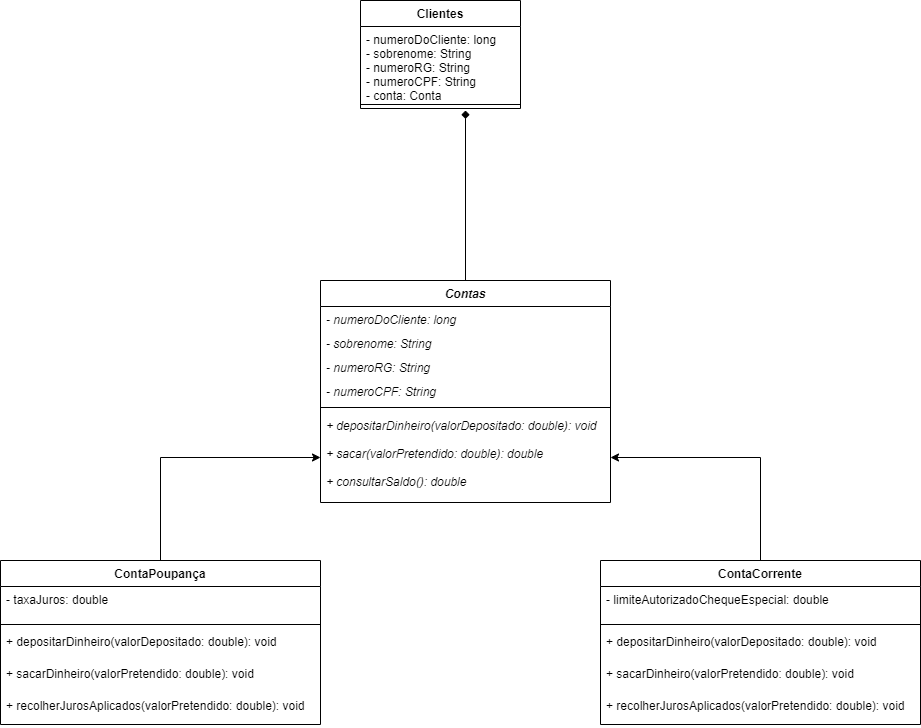

The diagram above was exported from draw.io. Its source (the exported page's mxGraphModel, read from the mxfile embedded in the PNG):
<mxGraphModel dx="862" dy="433" grid="1" gridSize="10" guides="1" tooltips="1" connect="1" arrows="1" fold="1" page="1" pageScale="1" pageWidth="827" pageHeight="1169" math="0" shadow="0">
  <root>
    <mxCell id="WIyWlLk6GJQsqaUBKTNV-0" />
    <mxCell id="WIyWlLk6GJQsqaUBKTNV-1" parent="WIyWlLk6GJQsqaUBKTNV-0" />
    <mxCell id="GlEwizBYMwSi3_HjTnL3-0" value="Clientes" style="swimlane;fontStyle=1;align=center;verticalAlign=top;childLayout=stackLayout;horizontal=1;startSize=26;horizontalStack=0;resizeParent=1;resizeParentMax=0;resizeLast=0;collapsible=1;marginBottom=0;" parent="WIyWlLk6GJQsqaUBKTNV-1" vertex="1">
      <mxGeometry x="360" y="440" width="160" height="108" as="geometry" />
    </mxCell>
    <mxCell id="GlEwizBYMwSi3_HjTnL3-1" value="- numeroDoCliente: long&#10;- sobrenome: String&#10;- numeroRG: String&#10;- numeroCPF: String&#10;- conta: Conta&#10;" style="text;strokeColor=none;fillColor=none;align=left;verticalAlign=top;spacingLeft=4;spacingRight=4;overflow=hidden;rotatable=0;points=[[0,0.5],[1,0.5]];portConstraint=eastwest;" parent="GlEwizBYMwSi3_HjTnL3-0" vertex="1">
      <mxGeometry y="26" width="160" height="74" as="geometry" />
    </mxCell>
    <mxCell id="GlEwizBYMwSi3_HjTnL3-2" value="" style="line;strokeWidth=1;fillColor=none;align=left;verticalAlign=middle;spacingTop=-1;spacingLeft=3;spacingRight=3;rotatable=0;labelPosition=right;points=[];portConstraint=eastwest;" parent="GlEwizBYMwSi3_HjTnL3-0" vertex="1">
      <mxGeometry y="100" width="160" height="8" as="geometry" />
    </mxCell>
    <mxCell id="TWbZbJg55kfP6Me6wxzU-0" style="edgeStyle=orthogonalEdgeStyle;rounded=0;orthogonalLoop=1;jettySize=auto;html=1;endArrow=diamond;endFill=1;" edge="1" parent="WIyWlLk6GJQsqaUBKTNV-1" source="GlEwizBYMwSi3_HjTnL3-5">
      <mxGeometry relative="1" as="geometry">
        <mxPoint x="465" y="550" as="targetPoint" />
      </mxGeometry>
    </mxCell>
    <mxCell id="GlEwizBYMwSi3_HjTnL3-5" value="Contas" style="swimlane;fontStyle=3;align=center;verticalAlign=top;childLayout=stackLayout;horizontal=1;startSize=26;horizontalStack=0;resizeParent=1;resizeParentMax=0;resizeLast=0;collapsible=1;marginBottom=0;" parent="WIyWlLk6GJQsqaUBKTNV-1" vertex="1">
      <mxGeometry x="320" y="720" width="290" height="222" as="geometry" />
    </mxCell>
    <mxCell id="GlEwizBYMwSi3_HjTnL3-6" value="- numeroDoCliente: long" style="text;strokeColor=none;fillColor=none;align=left;verticalAlign=top;spacingLeft=4;spacingRight=4;overflow=hidden;rotatable=0;points=[[0,0.5],[1,0.5]];portConstraint=eastwest;fontStyle=2" parent="GlEwizBYMwSi3_HjTnL3-5" vertex="1">
      <mxGeometry y="26" width="290" height="24" as="geometry" />
    </mxCell>
    <mxCell id="GlEwizBYMwSi3_HjTnL3-32" value="- sobrenome: String&#10;" style="text;strokeColor=none;fillColor=none;align=left;verticalAlign=top;spacingLeft=4;spacingRight=4;overflow=hidden;rotatable=0;points=[[0,0.5],[1,0.5]];portConstraint=eastwest;fontStyle=2" parent="GlEwizBYMwSi3_HjTnL3-5" vertex="1">
      <mxGeometry y="50" width="290" height="24" as="geometry" />
    </mxCell>
    <mxCell id="GlEwizBYMwSi3_HjTnL3-33" value="- numeroRG: String" style="text;strokeColor=none;fillColor=none;align=left;verticalAlign=top;spacingLeft=4;spacingRight=4;overflow=hidden;rotatable=0;points=[[0,0.5],[1,0.5]];portConstraint=eastwest;fontStyle=2" parent="GlEwizBYMwSi3_HjTnL3-5" vertex="1">
      <mxGeometry y="74" width="290" height="24" as="geometry" />
    </mxCell>
    <mxCell id="GlEwizBYMwSi3_HjTnL3-34" value="- numeroCPF: String&#10;&#10;" style="text;strokeColor=none;fillColor=none;align=left;verticalAlign=top;spacingLeft=4;spacingRight=4;overflow=hidden;rotatable=0;points=[[0,0.5],[1,0.5]];portConstraint=eastwest;fontStyle=2" parent="GlEwizBYMwSi3_HjTnL3-5" vertex="1">
      <mxGeometry y="98" width="290" height="24" as="geometry" />
    </mxCell>
    <mxCell id="GlEwizBYMwSi3_HjTnL3-7" value="" style="line;strokeWidth=1;fillColor=none;align=left;verticalAlign=middle;spacingTop=-1;spacingLeft=3;spacingRight=3;rotatable=0;labelPosition=right;points=[];portConstraint=eastwest;" parent="GlEwizBYMwSi3_HjTnL3-5" vertex="1">
      <mxGeometry y="122" width="290" height="10" as="geometry" />
    </mxCell>
    <mxCell id="GlEwizBYMwSi3_HjTnL3-8" value="+ depositarDinheiro(valorDepositado: double): void&#10;&#10;+ sacar(valorPretendido: double): double&#10;&#10;+ consultarSaldo(): double&#10;&#10;" style="text;strokeColor=none;fillColor=none;align=left;verticalAlign=top;spacingLeft=4;spacingRight=4;overflow=hidden;rotatable=0;points=[[0,0.5],[1,0.5]];portConstraint=eastwest;fontStyle=2" parent="GlEwizBYMwSi3_HjTnL3-5" vertex="1">
      <mxGeometry y="132" width="290" height="90" as="geometry" />
    </mxCell>
    <mxCell id="GlEwizBYMwSi3_HjTnL3-16" style="edgeStyle=orthogonalEdgeStyle;rounded=0;orthogonalLoop=1;jettySize=auto;html=1;" parent="WIyWlLk6GJQsqaUBKTNV-1" source="GlEwizBYMwSi3_HjTnL3-9" target="GlEwizBYMwSi3_HjTnL3-8" edge="1">
      <mxGeometry relative="1" as="geometry" />
    </mxCell>
    <mxCell id="GlEwizBYMwSi3_HjTnL3-9" value="ContaPoupança" style="swimlane;fontStyle=1;align=center;verticalAlign=top;childLayout=stackLayout;horizontal=1;startSize=26;horizontalStack=0;resizeParent=1;resizeParentMax=0;resizeLast=0;collapsible=1;marginBottom=0;" parent="WIyWlLk6GJQsqaUBKTNV-1" vertex="1">
      <mxGeometry y="1000" width="320" height="164" as="geometry" />
    </mxCell>
    <mxCell id="GlEwizBYMwSi3_HjTnL3-10" value="- taxaJuros: double&#10;" style="text;strokeColor=none;fillColor=none;align=left;verticalAlign=top;spacingLeft=4;spacingRight=4;overflow=hidden;rotatable=0;points=[[0,0.5],[1,0.5]];portConstraint=eastwest;" parent="GlEwizBYMwSi3_HjTnL3-9" vertex="1">
      <mxGeometry y="26" width="320" height="34" as="geometry" />
    </mxCell>
    <mxCell id="GlEwizBYMwSi3_HjTnL3-11" value="" style="line;strokeWidth=1;fillColor=none;align=left;verticalAlign=middle;spacingTop=-1;spacingLeft=3;spacingRight=3;rotatable=0;labelPosition=right;points=[];portConstraint=eastwest;" parent="GlEwizBYMwSi3_HjTnL3-9" vertex="1">
      <mxGeometry y="60" width="320" height="8" as="geometry" />
    </mxCell>
    <mxCell id="GlEwizBYMwSi3_HjTnL3-12" value="+ depositarDinheiro(valorDepositado: double): void&#10;&#10;&#10;" style="text;strokeColor=none;fillColor=none;align=left;verticalAlign=top;spacingLeft=4;spacingRight=4;overflow=hidden;rotatable=0;points=[[0,0.5],[1,0.5]];portConstraint=eastwest;" parent="GlEwizBYMwSi3_HjTnL3-9" vertex="1">
      <mxGeometry y="68" width="320" height="32" as="geometry" />
    </mxCell>
    <mxCell id="GlEwizBYMwSi3_HjTnL3-17" value="+ sacarDinheiro(valorPretendido: double): void&#10;&#10;&#10;" style="text;strokeColor=none;fillColor=none;align=left;verticalAlign=top;spacingLeft=4;spacingRight=4;overflow=hidden;rotatable=0;points=[[0,0.5],[1,0.5]];portConstraint=eastwest;" parent="GlEwizBYMwSi3_HjTnL3-9" vertex="1">
      <mxGeometry y="100" width="320" height="32" as="geometry" />
    </mxCell>
    <mxCell id="GlEwizBYMwSi3_HjTnL3-18" value="+ recolherJurosAplicados(valorPretendido: double): void&#10;&#10;&#10;" style="text;strokeColor=none;fillColor=none;align=left;verticalAlign=top;spacingLeft=4;spacingRight=4;overflow=hidden;rotatable=0;points=[[0,0.5],[1,0.5]];portConstraint=eastwest;" parent="GlEwizBYMwSi3_HjTnL3-9" vertex="1">
      <mxGeometry y="132" width="320" height="32" as="geometry" />
    </mxCell>
    <mxCell id="GlEwizBYMwSi3_HjTnL3-26" style="edgeStyle=orthogonalEdgeStyle;rounded=0;orthogonalLoop=1;jettySize=auto;html=1;entryX=1;entryY=0.5;entryDx=0;entryDy=0;" parent="WIyWlLk6GJQsqaUBKTNV-1" source="GlEwizBYMwSi3_HjTnL3-19" target="GlEwizBYMwSi3_HjTnL3-8" edge="1">
      <mxGeometry relative="1" as="geometry" />
    </mxCell>
    <mxCell id="GlEwizBYMwSi3_HjTnL3-19" value="ContaCorrente" style="swimlane;fontStyle=1;align=center;verticalAlign=top;childLayout=stackLayout;horizontal=1;startSize=26;horizontalStack=0;resizeParent=1;resizeParentMax=0;resizeLast=0;collapsible=1;marginBottom=0;" parent="WIyWlLk6GJQsqaUBKTNV-1" vertex="1">
      <mxGeometry x="600" y="1000" width="320" height="164" as="geometry" />
    </mxCell>
    <mxCell id="GlEwizBYMwSi3_HjTnL3-20" value="- limiteAutorizadoChequeEspecial: double&#10;" style="text;strokeColor=none;fillColor=none;align=left;verticalAlign=top;spacingLeft=4;spacingRight=4;overflow=hidden;rotatable=0;points=[[0,0.5],[1,0.5]];portConstraint=eastwest;" parent="GlEwizBYMwSi3_HjTnL3-19" vertex="1">
      <mxGeometry y="26" width="320" height="34" as="geometry" />
    </mxCell>
    <mxCell id="GlEwizBYMwSi3_HjTnL3-21" value="" style="line;strokeWidth=1;fillColor=none;align=left;verticalAlign=middle;spacingTop=-1;spacingLeft=3;spacingRight=3;rotatable=0;labelPosition=right;points=[];portConstraint=eastwest;" parent="GlEwizBYMwSi3_HjTnL3-19" vertex="1">
      <mxGeometry y="60" width="320" height="8" as="geometry" />
    </mxCell>
    <mxCell id="GlEwizBYMwSi3_HjTnL3-22" value="+ depositarDinheiro(valorDepositado: double): void&#10;&#10;&#10;" style="text;strokeColor=none;fillColor=none;align=left;verticalAlign=top;spacingLeft=4;spacingRight=4;overflow=hidden;rotatable=0;points=[[0,0.5],[1,0.5]];portConstraint=eastwest;" parent="GlEwizBYMwSi3_HjTnL3-19" vertex="1">
      <mxGeometry y="68" width="320" height="32" as="geometry" />
    </mxCell>
    <mxCell id="GlEwizBYMwSi3_HjTnL3-23" value="+ sacarDinheiro(valorPretendido: double): void&#10;" style="text;strokeColor=none;fillColor=none;align=left;verticalAlign=top;spacingLeft=4;spacingRight=4;overflow=hidden;rotatable=0;points=[[0,0.5],[1,0.5]];portConstraint=eastwest;" parent="GlEwizBYMwSi3_HjTnL3-19" vertex="1">
      <mxGeometry y="100" width="320" height="32" as="geometry" />
    </mxCell>
    <mxCell id="GlEwizBYMwSi3_HjTnL3-24" value="+ recolherJurosAplicados(valorPretendido: double): void&#10;&#10;&#10;" style="text;strokeColor=none;fillColor=none;align=left;verticalAlign=top;spacingLeft=4;spacingRight=4;overflow=hidden;rotatable=0;points=[[0,0.5],[1,0.5]];portConstraint=eastwest;" parent="GlEwizBYMwSi3_HjTnL3-19" vertex="1">
      <mxGeometry y="132" width="320" height="32" as="geometry" />
    </mxCell>
  </root>
</mxGraphModel>